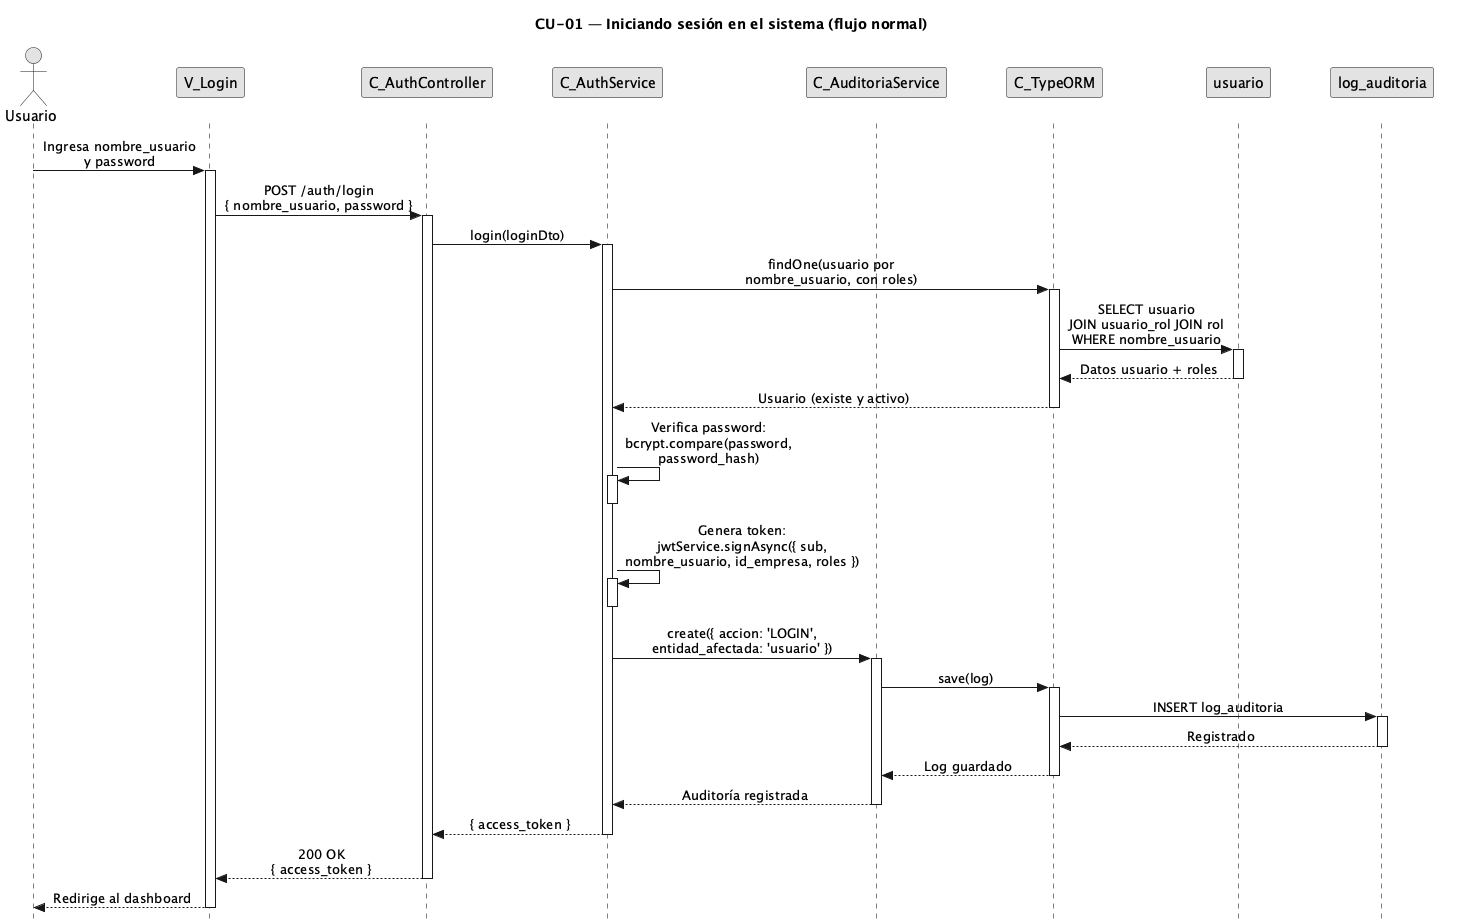

The diagram above was rendered by PlantUML. Its source (embedded in the PNG):
@startuml CU01-Login-Normal
title CU-01 — Iniciando sesión en el sistema (flujo normal)

skinparam style strictuml
skinparam monochrome true
skinparam shadowing false
skinparam sequenceMessageAlign center
<style>
sequenceDiagram {
  participant {
    margin 25
  }
  actor {
    margin 20
  }
}
</style>
skinparam sequence {
  MessageAlign center
  LifeLineBorderColor black
}
hide footbox

actor "Usuario" as user
participant "V_Login" as view
participant "C_AuthController" as ctrl
participant "C_AuthService" as svc
participant "C_AuditoriaService" as aud
participant "C_TypeORM" as orm
participant "usuario" as uent
participant "log_auditoria" as aent

user -> view : Ingresa nombre_usuario\ny password
activate view

view -> ctrl : POST /auth/login\n{ nombre_usuario, password }
activate ctrl

ctrl -> svc : login(loginDto)
activate svc

svc -> orm : findOne(usuario por\nnombre_usuario, con roles)
activate orm

orm -> uent : SELECT usuario\nJOIN usuario_rol JOIN rol\nWHERE nombre_usuario
activate uent
uent --> orm : Datos usuario + roles
deactivate uent

orm --> svc : Usuario (existe y activo)
deactivate orm

svc -> svc : Verifica password:\nbcrypt.compare(password,\npassword_hash)
activate svc
deactivate svc

svc -> svc : Genera token:\njwtService.signAsync({ sub,\nnombre_usuario, id_empresa, roles })
activate svc
deactivate svc

svc -> aud : create({ accion: 'LOGIN',\nentidad_afectada: 'usuario' })
activate aud

aud -> orm : save(log)
activate orm

orm -> aent : INSERT log_auditoria
activate aent
aent --> orm : Registrado
deactivate aent

orm --> aud : Log guardado
deactivate orm

aud --> svc : Auditoría registrada
deactivate aud

svc --> ctrl : { access_token }
deactivate svc

ctrl --> view : 200 OK\n{ access_token }
deactivate ctrl

view --> user : Redirige al dashboard
deactivate view

@enduml